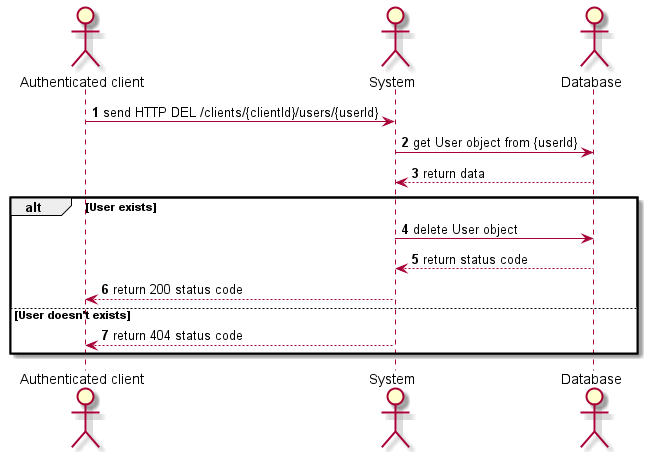

The diagram above was rendered by PlantUML. Its source (embedded in the PNG):
@startuml
'https://plantuml.com/sequence-diagram

autonumber

actor "Authenticated client" as client
actor System                as system
actor Database              as db

client  -> system  : send HTTP DEL /clients/{clientId}/users/{userId}
system -> db      : get User object from {userId}
system <-- db     : return data

alt User exists
  system -> db      : delete User object
  system <-- db     : return status code
  client  <-- system : return 200 status code
else User doesn't exists
  client  <-- system : return 404 status code
end

@enduml